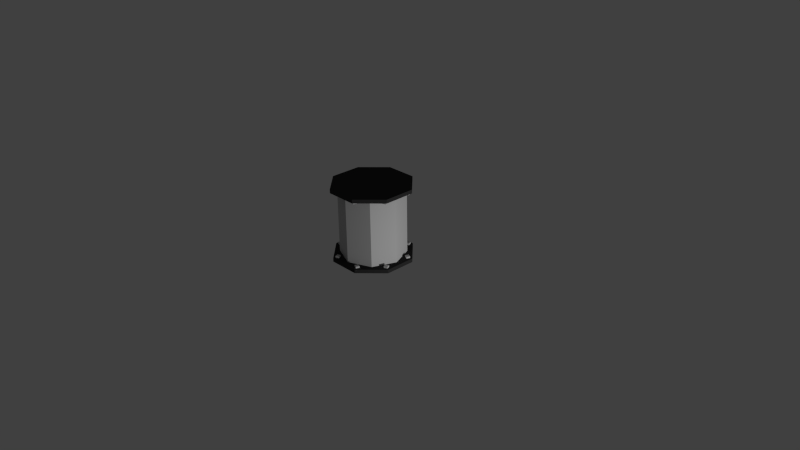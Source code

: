 # Source: pipe-straight.blend  (saved by Blender 2.76.0; exported with 4.5.12 LTS)
import bpy
from mathutils import Matrix  # noqa: F401  (used for matrix-valued properties, if any)

bpy.ops.wm.read_factory_settings(use_empty=True)
scene = bpy.context.scene
scene.name = 'Scene'

# ---- collections
col_collection_1 = bpy.data.collections.new('Collection 1'); scene.collection.children.link(col_collection_1)

# ---- materials (node trees are filled in below, after node groups)
mat_black_metal = bpy.data.materials.new('Black-Metal')
mat_black_metal.alpha_threshold = 0.0
mat_black_metal.use_transparent_shadow = False
mat_black_metal.diffuse_color = (0.0331, 0.0331, 0.0331, 1.0)
mat_black_metal.roughness = 0.5
mat_pipe_metal = bpy.data.materials.new('Pipe-Metal')
mat_pipe_metal.alpha_threshold = 0.0
mat_pipe_metal.use_transparent_shadow = False
mat_pipe_metal.diffuse_color = (0.6038, 0.6038, 0.6038, 1.0)
mat_pipe_metal.roughness = 0.5
mat_pipe_metal.specular_intensity = 1.0

# ---- material node trees

# ---- world
world_world = bpy.data.worlds.new('World'); scene.world = world_world
world_world.color = (0.05088, 0.05088, 0.05088)
world_world.use_sun_shadow = False
world_world.sun_shadow_jitter_overblur = 0.0
world_world.cycles.sampling_method = 'MANUAL'
world_world.cycles.sample_map_resolution = 256

# ---- cameras
cam_camera = bpy.data.cameras.new('Camera')
cam_camera.clip_end = 100.0
cam_camera.lens = 35.0
cam_camera.sensor_width = 32.0
cam_camera.sensor_height = 18.0
cam_camera.ortho_scale = 7.314
cam_camera.dof.focus_distance = 0.0
cam_camera.dof.aperture_fstop = 128.0

# ---- lights
light_lamp = bpy.data.lights.new('Lamp', 'POINT')
light_lamp.transmission_factor = 0.0
light_lamp.cutoff_distance = 30.0
light_lamp.energy = 100.0
light_lamp.shadow_buffer_clip_start = 1.001
light_lamp.shadow_soft_size = 0.1
light_lamp.shadow_maximum_resolution = 0.006
light_lamp.use_absolute_resolution = True
light_lamp.cycles.use_multiple_importance_sampling = False

# ---- meshes
me_cylinder = bpy.data.meshes.new('Cylinder')
me_cylinder.from_pydata([(-0.2071, 0.5, 0.0), (-0.2071, 0.5, 0.05), (0.2071, 0.5, 0.0), (0.2071, 0.5, 0.05), (0.5, 0.2071, 0.0), (0.5, 0.2071, 0.05), (0.5, -0.2071, 0.0), (0.5, -0.2071, 0.05), (0.2071, -0.5, 0.0), (0.2071, -0.5, 0.05), (-0.2071, -0.5, 0.0), (-0.2071, -0.5, 0.05), (-0.5, -0.2071, 0.0), (-0.5, -0.2071, 0.05), (-0.5, 0.2071, 0.0), (-0.5, 0.2071, 0.05), (-0.2071, -0.5, 1.0), (-0.2071, -0.5, 0.95), (0.2071, -0.5, 1.0), (0.2071, -0.5, 0.95), (0.5, -0.2071, 1.0), (0.5, -0.2071, 0.95), (0.5, 0.2071, 1.0), (0.5, 0.2071, 0.95), (0.2071, 0.5, 1.0), (0.2071, 0.5, 0.95), (-0.2071, 0.5, 1.0), (-0.2071, 0.5, 0.95), (-0.5, 0.2071, 1.0), (-0.5, 0.2071, 0.95), (-0.5, -0.2071, 1.0), (-0.5, -0.2071, 0.95), (-0.3061, 0.3061, 0.05), (-0.3061, 0.3061, 0.95), (-2.384e-08, 0.433, 0.05), (-2.384e-08, 0.433, 0.95), (0.3061, 0.3061, 0.05), (0.3061, 0.3061, 0.95), (0.433, 2.384e-08, 0.05), (0.433, 2.384e-08, 0.95), (0.3061, -0.3061, 0.05), (0.3061, -0.3061, 0.95), (-4.768e-08, -0.433, 0.05), (-4.768e-08, -0.433, 0.95), (-0.3061, -0.3061, 0.05), (-0.3061, -0.3061, 0.95), (-0.433, -1.073e-07, 0.05), (-0.433, -1.073e-07, 0.95), (-0.4535, 0.1473, 0.025), (-0.4535, 0.1473, 0.075), (-0.4727, 0.1935, 0.025), (-0.4727, 0.1935, 0.075), (-0.4073, 0.1665, 0.025), (-0.4073, 0.1665, 0.075), (-0.4265, 0.2127, 0.025), (-0.4265, 0.2127, 0.075), (0.4265, -0.2127, 0.025), (0.4265, -0.2127, 0.075), (0.4073, -0.1665, 0.025), (0.4073, -0.1665, 0.075), (0.4727, -0.1935, 0.025), (0.4727, -0.1935, 0.075), (0.4535, -0.1473, 0.025), (0.4535, -0.1473, 0.075), (-0.2165, 0.4249, 0.025), (-0.2165, 0.4249, 0.075), (-0.1974, 0.4711, 0.025), (-0.1974, 0.4711, 0.075), (-0.1703, 0.4057, 0.025), (-0.1703, 0.4057, 0.075), (-0.1512, 0.4519, 0.025), (-0.1512, 0.4519, 0.075), (0.1512, -0.4519, 0.025), (0.1512, -0.4519, 0.075), (0.1703, -0.4057, 0.025), (0.1703, -0.4057, 0.075), (0.1974, -0.4711, 0.025), (0.1974, -0.4711, 0.075), (0.2165, -0.4249, 0.025), (0.2165, -0.4249, 0.075), (0.1473, 0.4535, 0.025), (0.1473, 0.4535, 0.075), (0.1935, 0.4727, 0.025), (0.1935, 0.4727, 0.075), (0.1665, 0.4073, 0.025), (0.1665, 0.4073, 0.075), (0.2127, 0.4265, 0.025), (0.2127, 0.4265, 0.075), (-0.2127, -0.4265, 0.025), (-0.2127, -0.4265, 0.075), (-0.1665, -0.4073, 0.025), (-0.1665, -0.4073, 0.075), (-0.1935, -0.4727, 0.025), (-0.1935, -0.4727, 0.075), (-0.1473, -0.4535, 0.025), (-0.1473, -0.4535, 0.075), (0.4249, 0.2165, 0.025), (0.4249, 0.2165, 0.075), (0.4711, 0.1974, 0.025), (0.4711, 0.1974, 0.075), (0.4057, 0.1703, 0.025), (0.4057, 0.1703, 0.075), (0.4519, 0.1512, 0.025), (0.4519, 0.1512, 0.075), (-0.4519, -0.1512, 0.025), (-0.4519, -0.1512, 0.075), (-0.4057, -0.1703, 0.025), (-0.4057, -0.1703, 0.075), (-0.4711, -0.1974, 0.025), (-0.4711, -0.1974, 0.075), (-0.4249, -0.2165, 0.025), (-0.4249, -0.2165, 0.075), (0.4535, 0.1473, 0.975), (0.4535, 0.1473, 0.925), (0.4727, 0.1935, 0.975), (0.4727, 0.1935, 0.925), (0.4073, 0.1665, 0.975), (0.4073, 0.1665, 0.925), (0.4265, 0.2127, 0.975), (0.4265, 0.2127, 0.925), (-0.4265, -0.2127, 0.975), (-0.4265, -0.2127, 0.925), (-0.4073, -0.1665, 0.975), (-0.4073, -0.1665, 0.925), (-0.4727, -0.1935, 0.975), (-0.4727, -0.1935, 0.925), (-0.4535, -0.1473, 0.975), (-0.4535, -0.1473, 0.925), (0.2165, 0.4249, 0.975), (0.2165, 0.4249, 0.925), (0.1974, 0.4711, 0.975), (0.1974, 0.4711, 0.925), (0.1703, 0.4057, 0.975), (0.1703, 0.4057, 0.925), (0.1512, 0.4519, 0.975), (0.1512, 0.4519, 0.925), (-0.1512, -0.4519, 0.975), (-0.1512, -0.4519, 0.925), (-0.1703, -0.4057, 0.975), (-0.1703, -0.4057, 0.925), (-0.1974, -0.4711, 0.975), (-0.1974, -0.4711, 0.925), (-0.2165, -0.4249, 0.975), (-0.2165, -0.4249, 0.925), (-0.1473, 0.4535, 0.975), (-0.1473, 0.4535, 0.925), (-0.1935, 0.4727, 0.975), (-0.1935, 0.4727, 0.925), (-0.1665, 0.4073, 0.975), (-0.1665, 0.4073, 0.925), (-0.2127, 0.4265, 0.975), (-0.2127, 0.4265, 0.925), (0.2127, -0.4265, 0.975), (0.2127, -0.4265, 0.925), (0.1665, -0.4073, 0.975), (0.1665, -0.4073, 0.925), (0.1935, -0.4727, 0.975), (0.1935, -0.4727, 0.925), (0.1473, -0.4535, 0.975), (0.1473, -0.4535, 0.925), (-0.4249, 0.2165, 0.975), (-0.4249, 0.2165, 0.925), (-0.4711, 0.1974, 0.975), (-0.4711, 0.1974, 0.925), (-0.4057, 0.1703, 0.975), (-0.4057, 0.1703, 0.925), (-0.4519, 0.1512, 0.975), (-0.4519, 0.1512, 0.925), (0.4519, -0.1512, 0.975), (0.4519, -0.1512, 0.925), (0.4057, -0.1703, 0.975), (0.4057, -0.1703, 0.925), (0.4711, -0.1974, 0.975), (0.4711, -0.1974, 0.925), (0.4249, -0.2165, 0.975), (0.4249, -0.2165, 0.925)], [], [(0, 1, 3, 2), (2, 3, 5, 4), (4, 5, 7, 6), (6, 7, 9, 8), (8, 9, 11, 10), (10, 11, 13, 12), (3, 1, 15, 13, 11, 9, 7, 5), (14, 15, 1, 0), (12, 13, 15, 14), (0, 2, 4, 6, 8, 10, 12, 14), (16, 17, 19, 18), (18, 19, 21, 20), (20, 21, 23, 22), (22, 23, 25, 24), (24, 25, 27, 26), (26, 27, 29, 28), (19, 17, 31, 29, 27, 25, 23, 21), (30, 31, 17, 16), (28, 29, 31, 30), (16, 18, 20, 22, 24, 26, 28, 30), (32, 33, 35, 34), (34, 35, 37, 36), (36, 37, 39, 38), (38, 39, 41, 40), (40, 41, 43, 42), (42, 43, 45, 44), (46, 47, 33, 32), (44, 45, 47, 46), (49, 51, 50, 48), (51, 55, 54, 50), (55, 53, 52, 54), (53, 49, 48, 52), (48, 50, 54, 52), (53, 55, 51, 49), (57, 59, 58, 56), (59, 63, 62, 58), (63, 61, 60, 62), (61, 57, 56, 60), (56, 58, 62, 60), (61, 63, 59, 57), (65, 67, 66, 64), (67, 71, 70, 66), (71, 69, 68, 70), (69, 65, 64, 68), (64, 66, 70, 68), (69, 71, 67, 65), (73, 75, 74, 72), (75, 79, 78, 74), (79, 77, 76, 78), (77, 73, 72, 76), (72, 74, 78, 76), (77, 79, 75, 73), (81, 83, 82, 80), (83, 87, 86, 82), (87, 85, 84, 86), (85, 81, 80, 84), (80, 82, 86, 84), (85, 87, 83, 81), (89, 91, 90, 88), (91, 95, 94, 90), (95, 93, 92, 94), (93, 89, 88, 92), (88, 90, 94, 92), (93, 95, 91, 89), (97, 99, 98, 96), (99, 103, 102, 98), (103, 101, 100, 102), (101, 97, 96, 100), (96, 98, 102, 100), (101, 103, 99, 97), (105, 107, 106, 104), (107, 111, 110, 106), (111, 109, 108, 110), (109, 105, 104, 108), (104, 106, 110, 108), (109, 111, 107, 105), (113, 115, 114, 112), (115, 119, 118, 114), (119, 117, 116, 118), (117, 113, 112, 116), (112, 114, 118, 116), (117, 119, 115, 113), (121, 123, 122, 120), (123, 127, 126, 122), (127, 125, 124, 126), (125, 121, 120, 124), (120, 122, 126, 124), (125, 127, 123, 121), (129, 131, 130, 128), (131, 135, 134, 130), (135, 133, 132, 134), (133, 129, 128, 132), (128, 130, 134, 132), (133, 135, 131, 129), (137, 139, 138, 136), (139, 143, 142, 138), (143, 141, 140, 142), (141, 137, 136, 140), (136, 138, 142, 140), (141, 143, 139, 137), (145, 147, 146, 144), (147, 151, 150, 146), (151, 149, 148, 150), (149, 145, 144, 148), (144, 146, 150, 148), (149, 151, 147, 145), (153, 155, 154, 152), (155, 159, 158, 154), (159, 157, 156, 158), (157, 153, 152, 156), (152, 154, 158, 156), (157, 159, 155, 153), (161, 163, 162, 160), (163, 167, 166, 162), (167, 165, 164, 166), (165, 161, 160, 164), (160, 162, 166, 164), (165, 167, 163, 161), (169, 171, 170, 168), (171, 175, 174, 170), (175, 173, 172, 174), (173, 169, 168, 172), (168, 170, 174, 172), (173, 175, 171, 169)])
me_cylinder.polygons.foreach_set('material_index', [0, 0, 0, 0, 0, 0, 0, 0, 0, 0, 0, 0, 0, 0, 0, 0, 0, 0, 0, 0, 1, 1, 1, 1, 1, 1, 1, 1, 1, 1, 1, 1, 1, 1, 1, 1, 1, 1, 1, 1, 1, 1, 1, 1, 1, 1, 1, 1, 1, 1, 1, 1, 1, 1, 1, 1, 1, 1, 1, 1, 1, 1, 1, 1, 1, 1, 1, 1, 1, 1, 1, 1, 1, 1, 1, 1, 1, 1, 1, 1, 1, 1, 1, 1, 1, 1, 1, 1, 1, 1, 1, 1, 1, 1, 1, 1, 1, 1, 1, 1, 1, 1, 1, 1, 1, 1, 1, 1, 1, 1, 1, 1, 1, 1, 1, 1, 1, 1, 1, 1, 1, 1, 1, 1])
me_cylinder.materials.append(mat_black_metal)
me_cylinder.materials.append(mat_pipe_metal)
me_cylinder.use_remesh_preserve_volume = False
me_cylinder.use_remesh_preserve_attributes = False
me_cylinder.use_mirror_vertex_groups = False
me_cylinder.update()

# ---- objects
ob_pipe = bpy.data.objects.new('Pipe', me_cylinder)
ob_lamp = bpy.data.objects.new('Lamp', light_lamp)
ob_camera = bpy.data.objects.new('Camera', cam_camera)

# ---- transforms, parenting, visibility, modifiers, constraints
ob_pipe.location = (0.0, 0.0, 0.0)
ob_pipe.lineart.crease_threshold = 0.0
ob_lamp.location = (2.972, -0.06496, 0.2143)
ob_lamp.rotation_euler = (0.6503, 0.05522, 1.866)
ob_lamp.lock_rotations_4d = False
ob_lamp.empty_display_type = 'ARROWS'
ob_lamp.color = (0.0, 0.0, 0.0, 0.0)
ob_lamp.lineart.crease_threshold = 0.0
ob_camera.location = (7.481, -6.508, 5.344)
ob_camera.rotation_euler = (1.109, 0.01082, 0.8149)
ob_camera.lock_rotations_4d = False
ob_camera.empty_display_type = 'ARROWS'
ob_camera.color = (0.0, 0.0, 0.0, 0.0)
ob_camera.display_type = 'WIRE'
ob_camera.lineart.crease_threshold = 0.0

# ---- collection membership
col_collection_1.objects.link(ob_pipe)
col_collection_1.objects.link(ob_lamp)
col_collection_1.objects.link(ob_camera)

# ---- scene / render settings (as saved in the file)
scene.camera = ob_camera
scene.frame_start = 1; scene.frame_end = 250; scene.frame_set(1)
scene.render.engine = 'BLENDER_EEVEE_NEXT'
scene.render.resolution_percentage = 50
scene.render.dither_intensity = 0.0
scene.cycles.use_denoising = False
scene.cycles.samples = 10
scene.cycles.sampling_pattern = 'TABULATED_SOBOL'
scene.cycles.light_sampling_threshold = 0.0
scene.cycles.use_adaptive_sampling = False
scene.cycles.use_light_tree = False
scene.cycles.blur_glossy = 0.0
scene.cycles.pixel_filter_type = 'GAUSSIAN'
scene.cycles.sample_clamp_indirect = 0.0
scene.view_settings.view_transform = 'Standard'
bpy.context.view_layer.update()
